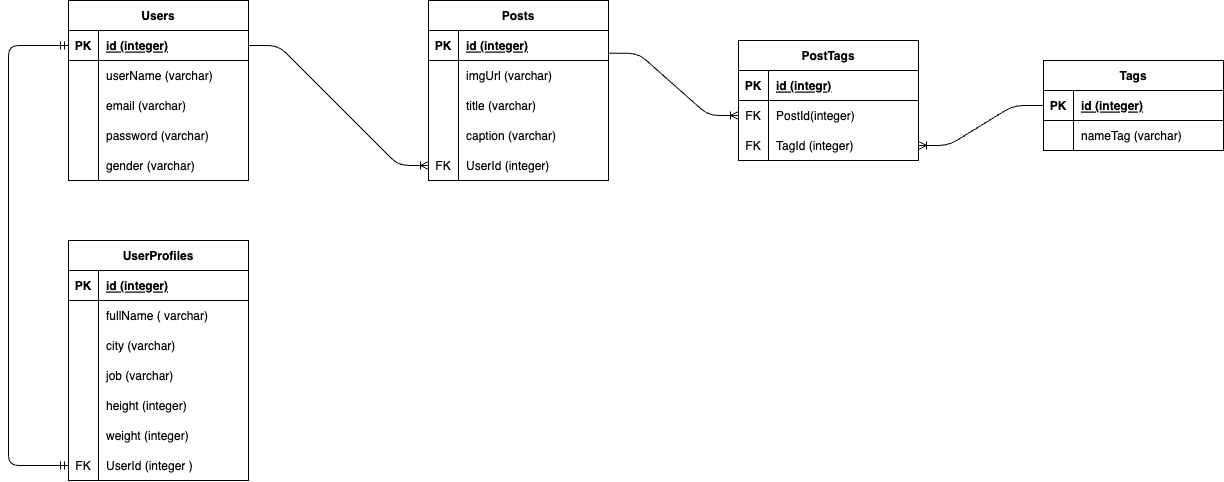

The diagram above was exported from draw.io. Its source (the exported page's mxGraphModel, read from the mxfile embedded in the PNG):
<mxGraphModel dx="940" dy="618" grid="1" gridSize="10" guides="1" tooltips="1" connect="1" arrows="1" fold="1" page="1" pageScale="1" pageWidth="850" pageHeight="1100" math="0" shadow="0">
  <root>
    <mxCell id="0" />
    <mxCell id="1" parent="0" />
    <mxCell id="111" value="Users" style="shape=table;startSize=30;container=1;collapsible=1;childLayout=tableLayout;fixedRows=1;rowLines=0;fontStyle=1;align=center;resizeLast=1;" vertex="1" parent="1">
      <mxGeometry x="300" y="850" width="180" height="180" as="geometry" />
    </mxCell>
    <mxCell id="112" value="" style="shape=tableRow;horizontal=0;startSize=0;swimlaneHead=0;swimlaneBody=0;fillColor=none;collapsible=0;dropTarget=0;points=[[0,0.5],[1,0.5]];portConstraint=eastwest;top=0;left=0;right=0;bottom=1;" vertex="1" parent="111">
      <mxGeometry y="30" width="180" height="30" as="geometry" />
    </mxCell>
    <mxCell id="113" value="PK" style="shape=partialRectangle;connectable=0;fillColor=none;top=0;left=0;bottom=0;right=0;fontStyle=1;overflow=hidden;" vertex="1" parent="112">
      <mxGeometry width="30" height="30" as="geometry">
        <mxRectangle width="30" height="30" as="alternateBounds" />
      </mxGeometry>
    </mxCell>
    <mxCell id="114" value="id (integer)" style="shape=partialRectangle;connectable=0;fillColor=none;top=0;left=0;bottom=0;right=0;align=left;spacingLeft=6;fontStyle=5;overflow=hidden;" vertex="1" parent="112">
      <mxGeometry x="30" width="150" height="30" as="geometry">
        <mxRectangle width="150" height="30" as="alternateBounds" />
      </mxGeometry>
    </mxCell>
    <mxCell id="115" value="" style="shape=tableRow;horizontal=0;startSize=0;swimlaneHead=0;swimlaneBody=0;fillColor=none;collapsible=0;dropTarget=0;points=[[0,0.5],[1,0.5]];portConstraint=eastwest;top=0;left=0;right=0;bottom=0;" vertex="1" parent="111">
      <mxGeometry y="60" width="180" height="30" as="geometry" />
    </mxCell>
    <mxCell id="116" value="" style="shape=partialRectangle;connectable=0;fillColor=none;top=0;left=0;bottom=0;right=0;editable=1;overflow=hidden;" vertex="1" parent="115">
      <mxGeometry width="30" height="30" as="geometry">
        <mxRectangle width="30" height="30" as="alternateBounds" />
      </mxGeometry>
    </mxCell>
    <mxCell id="117" value="userName (varchar)" style="shape=partialRectangle;connectable=0;fillColor=none;top=0;left=0;bottom=0;right=0;align=left;spacingLeft=6;overflow=hidden;" vertex="1" parent="115">
      <mxGeometry x="30" width="150" height="30" as="geometry">
        <mxRectangle width="150" height="30" as="alternateBounds" />
      </mxGeometry>
    </mxCell>
    <mxCell id="118" value="" style="shape=tableRow;horizontal=0;startSize=0;swimlaneHead=0;swimlaneBody=0;fillColor=none;collapsible=0;dropTarget=0;points=[[0,0.5],[1,0.5]];portConstraint=eastwest;top=0;left=0;right=0;bottom=0;" vertex="1" parent="111">
      <mxGeometry y="90" width="180" height="30" as="geometry" />
    </mxCell>
    <mxCell id="119" value="" style="shape=partialRectangle;connectable=0;fillColor=none;top=0;left=0;bottom=0;right=0;editable=1;overflow=hidden;" vertex="1" parent="118">
      <mxGeometry width="30" height="30" as="geometry">
        <mxRectangle width="30" height="30" as="alternateBounds" />
      </mxGeometry>
    </mxCell>
    <mxCell id="120" value="email (varchar)" style="shape=partialRectangle;connectable=0;fillColor=none;top=0;left=0;bottom=0;right=0;align=left;spacingLeft=6;overflow=hidden;" vertex="1" parent="118">
      <mxGeometry x="30" width="150" height="30" as="geometry">
        <mxRectangle width="150" height="30" as="alternateBounds" />
      </mxGeometry>
    </mxCell>
    <mxCell id="121" value="" style="shape=tableRow;horizontal=0;startSize=0;swimlaneHead=0;swimlaneBody=0;fillColor=none;collapsible=0;dropTarget=0;points=[[0,0.5],[1,0.5]];portConstraint=eastwest;top=0;left=0;right=0;bottom=0;" vertex="1" parent="111">
      <mxGeometry y="120" width="180" height="30" as="geometry" />
    </mxCell>
    <mxCell id="122" value="" style="shape=partialRectangle;connectable=0;fillColor=none;top=0;left=0;bottom=0;right=0;editable=1;overflow=hidden;" vertex="1" parent="121">
      <mxGeometry width="30" height="30" as="geometry">
        <mxRectangle width="30" height="30" as="alternateBounds" />
      </mxGeometry>
    </mxCell>
    <mxCell id="123" value="password (varchar)" style="shape=partialRectangle;connectable=0;fillColor=none;top=0;left=0;bottom=0;right=0;align=left;spacingLeft=6;overflow=hidden;" vertex="1" parent="121">
      <mxGeometry x="30" width="150" height="30" as="geometry">
        <mxRectangle width="150" height="30" as="alternateBounds" />
      </mxGeometry>
    </mxCell>
    <mxCell id="124" value="" style="shape=tableRow;horizontal=0;startSize=0;swimlaneHead=0;swimlaneBody=0;fillColor=none;collapsible=0;dropTarget=0;points=[[0,0.5],[1,0.5]];portConstraint=eastwest;top=0;left=0;right=0;bottom=0;" vertex="1" parent="111">
      <mxGeometry y="150" width="180" height="30" as="geometry" />
    </mxCell>
    <mxCell id="125" value="" style="shape=partialRectangle;connectable=0;fillColor=none;top=0;left=0;bottom=0;right=0;editable=1;overflow=hidden;" vertex="1" parent="124">
      <mxGeometry width="30" height="30" as="geometry">
        <mxRectangle width="30" height="30" as="alternateBounds" />
      </mxGeometry>
    </mxCell>
    <mxCell id="126" value="gender (varchar)" style="shape=partialRectangle;connectable=0;fillColor=none;top=0;left=0;bottom=0;right=0;align=left;spacingLeft=6;overflow=hidden;" vertex="1" parent="124">
      <mxGeometry x="30" width="150" height="30" as="geometry">
        <mxRectangle width="150" height="30" as="alternateBounds" />
      </mxGeometry>
    </mxCell>
    <mxCell id="127" value="Posts" style="shape=table;startSize=30;container=1;collapsible=1;childLayout=tableLayout;fixedRows=1;rowLines=0;fontStyle=1;align=center;resizeLast=1;" vertex="1" parent="1">
      <mxGeometry x="660" y="850" width="180" height="180" as="geometry" />
    </mxCell>
    <mxCell id="128" value="" style="shape=tableRow;horizontal=0;startSize=0;swimlaneHead=0;swimlaneBody=0;fillColor=none;collapsible=0;dropTarget=0;points=[[0,0.5],[1,0.5]];portConstraint=eastwest;top=0;left=0;right=0;bottom=1;" vertex="1" parent="127">
      <mxGeometry y="30" width="180" height="30" as="geometry" />
    </mxCell>
    <mxCell id="129" value="PK" style="shape=partialRectangle;connectable=0;fillColor=none;top=0;left=0;bottom=0;right=0;fontStyle=1;overflow=hidden;" vertex="1" parent="128">
      <mxGeometry width="30" height="30" as="geometry">
        <mxRectangle width="30" height="30" as="alternateBounds" />
      </mxGeometry>
    </mxCell>
    <mxCell id="130" value="id (integer)" style="shape=partialRectangle;connectable=0;fillColor=none;top=0;left=0;bottom=0;right=0;align=left;spacingLeft=6;fontStyle=5;overflow=hidden;" vertex="1" parent="128">
      <mxGeometry x="30" width="150" height="30" as="geometry">
        <mxRectangle width="150" height="30" as="alternateBounds" />
      </mxGeometry>
    </mxCell>
    <mxCell id="131" value="" style="shape=tableRow;horizontal=0;startSize=0;swimlaneHead=0;swimlaneBody=0;fillColor=none;collapsible=0;dropTarget=0;points=[[0,0.5],[1,0.5]];portConstraint=eastwest;top=0;left=0;right=0;bottom=0;" vertex="1" parent="127">
      <mxGeometry y="60" width="180" height="30" as="geometry" />
    </mxCell>
    <mxCell id="132" value="" style="shape=partialRectangle;connectable=0;fillColor=none;top=0;left=0;bottom=0;right=0;editable=1;overflow=hidden;" vertex="1" parent="131">
      <mxGeometry width="30" height="30" as="geometry">
        <mxRectangle width="30" height="30" as="alternateBounds" />
      </mxGeometry>
    </mxCell>
    <mxCell id="133" value="imgUrl (varchar)" style="shape=partialRectangle;connectable=0;fillColor=none;top=0;left=0;bottom=0;right=0;align=left;spacingLeft=6;overflow=hidden;" vertex="1" parent="131">
      <mxGeometry x="30" width="150" height="30" as="geometry">
        <mxRectangle width="150" height="30" as="alternateBounds" />
      </mxGeometry>
    </mxCell>
    <mxCell id="134" value="" style="shape=tableRow;horizontal=0;startSize=0;swimlaneHead=0;swimlaneBody=0;fillColor=none;collapsible=0;dropTarget=0;points=[[0,0.5],[1,0.5]];portConstraint=eastwest;top=0;left=0;right=0;bottom=0;" vertex="1" parent="127">
      <mxGeometry y="90" width="180" height="30" as="geometry" />
    </mxCell>
    <mxCell id="135" value="" style="shape=partialRectangle;connectable=0;fillColor=none;top=0;left=0;bottom=0;right=0;editable=1;overflow=hidden;" vertex="1" parent="134">
      <mxGeometry width="30" height="30" as="geometry">
        <mxRectangle width="30" height="30" as="alternateBounds" />
      </mxGeometry>
    </mxCell>
    <mxCell id="136" value="title (varchar)" style="shape=partialRectangle;connectable=0;fillColor=none;top=0;left=0;bottom=0;right=0;align=left;spacingLeft=6;overflow=hidden;" vertex="1" parent="134">
      <mxGeometry x="30" width="150" height="30" as="geometry">
        <mxRectangle width="150" height="30" as="alternateBounds" />
      </mxGeometry>
    </mxCell>
    <mxCell id="137" value="" style="shape=tableRow;horizontal=0;startSize=0;swimlaneHead=0;swimlaneBody=0;fillColor=none;collapsible=0;dropTarget=0;points=[[0,0.5],[1,0.5]];portConstraint=eastwest;top=0;left=0;right=0;bottom=0;" vertex="1" parent="127">
      <mxGeometry y="120" width="180" height="30" as="geometry" />
    </mxCell>
    <mxCell id="138" value="" style="shape=partialRectangle;connectable=0;fillColor=none;top=0;left=0;bottom=0;right=0;editable=1;overflow=hidden;" vertex="1" parent="137">
      <mxGeometry width="30" height="30" as="geometry">
        <mxRectangle width="30" height="30" as="alternateBounds" />
      </mxGeometry>
    </mxCell>
    <mxCell id="139" value="caption (varchar)" style="shape=partialRectangle;connectable=0;fillColor=none;top=0;left=0;bottom=0;right=0;align=left;spacingLeft=6;overflow=hidden;" vertex="1" parent="137">
      <mxGeometry x="30" width="150" height="30" as="geometry">
        <mxRectangle width="150" height="30" as="alternateBounds" />
      </mxGeometry>
    </mxCell>
    <mxCell id="140" value="" style="shape=tableRow;horizontal=0;startSize=0;swimlaneHead=0;swimlaneBody=0;fillColor=none;collapsible=0;dropTarget=0;points=[[0,0.5],[1,0.5]];portConstraint=eastwest;top=0;left=0;right=0;bottom=0;" vertex="1" parent="127">
      <mxGeometry y="150" width="180" height="30" as="geometry" />
    </mxCell>
    <mxCell id="141" value="FK" style="shape=partialRectangle;connectable=0;fillColor=none;top=0;left=0;bottom=0;right=0;editable=1;overflow=hidden;" vertex="1" parent="140">
      <mxGeometry width="30" height="30" as="geometry">
        <mxRectangle width="30" height="30" as="alternateBounds" />
      </mxGeometry>
    </mxCell>
    <mxCell id="142" value="UserId (integer)" style="shape=partialRectangle;connectable=0;fillColor=none;top=0;left=0;bottom=0;right=0;align=left;spacingLeft=6;overflow=hidden;" vertex="1" parent="140">
      <mxGeometry x="30" width="150" height="30" as="geometry">
        <mxRectangle width="150" height="30" as="alternateBounds" />
      </mxGeometry>
    </mxCell>
    <mxCell id="159" value="UserProfiles" style="shape=table;startSize=30;container=1;collapsible=1;childLayout=tableLayout;fixedRows=1;rowLines=0;fontStyle=1;align=center;resizeLast=1;" vertex="1" parent="1">
      <mxGeometry x="300" y="1090" width="180" height="240" as="geometry" />
    </mxCell>
    <mxCell id="160" value="" style="shape=tableRow;horizontal=0;startSize=0;swimlaneHead=0;swimlaneBody=0;fillColor=none;collapsible=0;dropTarget=0;points=[[0,0.5],[1,0.5]];portConstraint=eastwest;top=0;left=0;right=0;bottom=1;" vertex="1" parent="159">
      <mxGeometry y="30" width="180" height="30" as="geometry" />
    </mxCell>
    <mxCell id="161" value="PK" style="shape=partialRectangle;connectable=0;fillColor=none;top=0;left=0;bottom=0;right=0;fontStyle=1;overflow=hidden;" vertex="1" parent="160">
      <mxGeometry width="30" height="30" as="geometry">
        <mxRectangle width="30" height="30" as="alternateBounds" />
      </mxGeometry>
    </mxCell>
    <mxCell id="162" value="id (integer)" style="shape=partialRectangle;connectable=0;fillColor=none;top=0;left=0;bottom=0;right=0;align=left;spacingLeft=6;fontStyle=5;overflow=hidden;" vertex="1" parent="160">
      <mxGeometry x="30" width="150" height="30" as="geometry">
        <mxRectangle width="150" height="30" as="alternateBounds" />
      </mxGeometry>
    </mxCell>
    <mxCell id="163" value="" style="shape=tableRow;horizontal=0;startSize=0;swimlaneHead=0;swimlaneBody=0;fillColor=none;collapsible=0;dropTarget=0;points=[[0,0.5],[1,0.5]];portConstraint=eastwest;top=0;left=0;right=0;bottom=0;" vertex="1" parent="159">
      <mxGeometry y="60" width="180" height="30" as="geometry" />
    </mxCell>
    <mxCell id="164" value="" style="shape=partialRectangle;connectable=0;fillColor=none;top=0;left=0;bottom=0;right=0;editable=1;overflow=hidden;" vertex="1" parent="163">
      <mxGeometry width="30" height="30" as="geometry">
        <mxRectangle width="30" height="30" as="alternateBounds" />
      </mxGeometry>
    </mxCell>
    <mxCell id="165" value="fullName ( varchar)" style="shape=partialRectangle;connectable=0;fillColor=none;top=0;left=0;bottom=0;right=0;align=left;spacingLeft=6;overflow=hidden;" vertex="1" parent="163">
      <mxGeometry x="30" width="150" height="30" as="geometry">
        <mxRectangle width="150" height="30" as="alternateBounds" />
      </mxGeometry>
    </mxCell>
    <mxCell id="166" value="" style="shape=tableRow;horizontal=0;startSize=0;swimlaneHead=0;swimlaneBody=0;fillColor=none;collapsible=0;dropTarget=0;points=[[0,0.5],[1,0.5]];portConstraint=eastwest;top=0;left=0;right=0;bottom=0;" vertex="1" parent="159">
      <mxGeometry y="90" width="180" height="30" as="geometry" />
    </mxCell>
    <mxCell id="167" value="" style="shape=partialRectangle;connectable=0;fillColor=none;top=0;left=0;bottom=0;right=0;editable=1;overflow=hidden;" vertex="1" parent="166">
      <mxGeometry width="30" height="30" as="geometry">
        <mxRectangle width="30" height="30" as="alternateBounds" />
      </mxGeometry>
    </mxCell>
    <mxCell id="168" value="city (varchar)" style="shape=partialRectangle;connectable=0;fillColor=none;top=0;left=0;bottom=0;right=0;align=left;spacingLeft=6;overflow=hidden;" vertex="1" parent="166">
      <mxGeometry x="30" width="150" height="30" as="geometry">
        <mxRectangle width="150" height="30" as="alternateBounds" />
      </mxGeometry>
    </mxCell>
    <mxCell id="169" value="" style="shape=tableRow;horizontal=0;startSize=0;swimlaneHead=0;swimlaneBody=0;fillColor=none;collapsible=0;dropTarget=0;points=[[0,0.5],[1,0.5]];portConstraint=eastwest;top=0;left=0;right=0;bottom=0;" vertex="1" parent="159">
      <mxGeometry y="120" width="180" height="30" as="geometry" />
    </mxCell>
    <mxCell id="170" value="" style="shape=partialRectangle;connectable=0;fillColor=none;top=0;left=0;bottom=0;right=0;editable=1;overflow=hidden;" vertex="1" parent="169">
      <mxGeometry width="30" height="30" as="geometry">
        <mxRectangle width="30" height="30" as="alternateBounds" />
      </mxGeometry>
    </mxCell>
    <mxCell id="171" value="job (varchar)" style="shape=partialRectangle;connectable=0;fillColor=none;top=0;left=0;bottom=0;right=0;align=left;spacingLeft=6;overflow=hidden;" vertex="1" parent="169">
      <mxGeometry x="30" width="150" height="30" as="geometry">
        <mxRectangle width="150" height="30" as="alternateBounds" />
      </mxGeometry>
    </mxCell>
    <mxCell id="172" value="" style="shape=tableRow;horizontal=0;startSize=0;swimlaneHead=0;swimlaneBody=0;fillColor=none;collapsible=0;dropTarget=0;points=[[0,0.5],[1,0.5]];portConstraint=eastwest;top=0;left=0;right=0;bottom=0;" vertex="1" parent="159">
      <mxGeometry y="150" width="180" height="30" as="geometry" />
    </mxCell>
    <mxCell id="173" value="" style="shape=partialRectangle;connectable=0;fillColor=none;top=0;left=0;bottom=0;right=0;editable=1;overflow=hidden;" vertex="1" parent="172">
      <mxGeometry width="30" height="30" as="geometry">
        <mxRectangle width="30" height="30" as="alternateBounds" />
      </mxGeometry>
    </mxCell>
    <mxCell id="174" value="height (integer)" style="shape=partialRectangle;connectable=0;fillColor=none;top=0;left=0;bottom=0;right=0;align=left;spacingLeft=6;overflow=hidden;" vertex="1" parent="172">
      <mxGeometry x="30" width="150" height="30" as="geometry">
        <mxRectangle width="150" height="30" as="alternateBounds" />
      </mxGeometry>
    </mxCell>
    <mxCell id="175" value="" style="shape=tableRow;horizontal=0;startSize=0;swimlaneHead=0;swimlaneBody=0;fillColor=none;collapsible=0;dropTarget=0;points=[[0,0.5],[1,0.5]];portConstraint=eastwest;top=0;left=0;right=0;bottom=0;" vertex="1" parent="159">
      <mxGeometry y="180" width="180" height="30" as="geometry" />
    </mxCell>
    <mxCell id="176" value="" style="shape=partialRectangle;connectable=0;fillColor=none;top=0;left=0;bottom=0;right=0;editable=1;overflow=hidden;" vertex="1" parent="175">
      <mxGeometry width="30" height="30" as="geometry">
        <mxRectangle width="30" height="30" as="alternateBounds" />
      </mxGeometry>
    </mxCell>
    <mxCell id="177" value="weight (integer)" style="shape=partialRectangle;connectable=0;fillColor=none;top=0;left=0;bottom=0;right=0;align=left;spacingLeft=6;overflow=hidden;" vertex="1" parent="175">
      <mxGeometry x="30" width="150" height="30" as="geometry">
        <mxRectangle width="150" height="30" as="alternateBounds" />
      </mxGeometry>
    </mxCell>
    <mxCell id="178" value="" style="shape=tableRow;horizontal=0;startSize=0;swimlaneHead=0;swimlaneBody=0;fillColor=none;collapsible=0;dropTarget=0;points=[[0,0.5],[1,0.5]];portConstraint=eastwest;top=0;left=0;right=0;bottom=0;" vertex="1" parent="159">
      <mxGeometry y="210" width="180" height="30" as="geometry" />
    </mxCell>
    <mxCell id="179" value="FK" style="shape=partialRectangle;connectable=0;fillColor=none;top=0;left=0;bottom=0;right=0;editable=1;overflow=hidden;" vertex="1" parent="178">
      <mxGeometry width="30" height="30" as="geometry">
        <mxRectangle width="30" height="30" as="alternateBounds" />
      </mxGeometry>
    </mxCell>
    <mxCell id="180" value="UserId (integer )" style="shape=partialRectangle;connectable=0;fillColor=none;top=0;left=0;bottom=0;right=0;align=left;spacingLeft=6;overflow=hidden;" vertex="1" parent="178">
      <mxGeometry x="30" width="150" height="30" as="geometry">
        <mxRectangle width="150" height="30" as="alternateBounds" />
      </mxGeometry>
    </mxCell>
    <mxCell id="184" value="Tags" style="shape=table;startSize=30;container=1;collapsible=1;childLayout=tableLayout;fixedRows=1;rowLines=0;fontStyle=1;align=center;resizeLast=1;" vertex="1" parent="1">
      <mxGeometry x="1275" y="910" width="180" height="90" as="geometry" />
    </mxCell>
    <mxCell id="185" value="" style="shape=tableRow;horizontal=0;startSize=0;swimlaneHead=0;swimlaneBody=0;fillColor=none;collapsible=0;dropTarget=0;points=[[0,0.5],[1,0.5]];portConstraint=eastwest;top=0;left=0;right=0;bottom=1;" vertex="1" parent="184">
      <mxGeometry y="30" width="180" height="30" as="geometry" />
    </mxCell>
    <mxCell id="186" value="PK" style="shape=partialRectangle;connectable=0;fillColor=none;top=0;left=0;bottom=0;right=0;fontStyle=1;overflow=hidden;" vertex="1" parent="185">
      <mxGeometry width="30" height="30" as="geometry">
        <mxRectangle width="30" height="30" as="alternateBounds" />
      </mxGeometry>
    </mxCell>
    <mxCell id="187" value="id (integer)" style="shape=partialRectangle;connectable=0;fillColor=none;top=0;left=0;bottom=0;right=0;align=left;spacingLeft=6;fontStyle=5;overflow=hidden;" vertex="1" parent="185">
      <mxGeometry x="30" width="150" height="30" as="geometry">
        <mxRectangle width="150" height="30" as="alternateBounds" />
      </mxGeometry>
    </mxCell>
    <mxCell id="188" value="" style="shape=tableRow;horizontal=0;startSize=0;swimlaneHead=0;swimlaneBody=0;fillColor=none;collapsible=0;dropTarget=0;points=[[0,0.5],[1,0.5]];portConstraint=eastwest;top=0;left=0;right=0;bottom=0;" vertex="1" parent="184">
      <mxGeometry y="60" width="180" height="30" as="geometry" />
    </mxCell>
    <mxCell id="189" value="" style="shape=partialRectangle;connectable=0;fillColor=none;top=0;left=0;bottom=0;right=0;editable=1;overflow=hidden;" vertex="1" parent="188">
      <mxGeometry width="30" height="30" as="geometry">
        <mxRectangle width="30" height="30" as="alternateBounds" />
      </mxGeometry>
    </mxCell>
    <mxCell id="190" value="nameTag (varchar)" style="shape=partialRectangle;connectable=0;fillColor=none;top=0;left=0;bottom=0;right=0;align=left;spacingLeft=6;overflow=hidden;" vertex="1" parent="188">
      <mxGeometry x="30" width="150" height="30" as="geometry">
        <mxRectangle width="150" height="30" as="alternateBounds" />
      </mxGeometry>
    </mxCell>
    <mxCell id="200" value="" style="edgeStyle=elbowEdgeStyle;fontSize=12;html=1;endArrow=ERmandOne;startArrow=ERmandOne;exitX=0;exitY=0.5;exitDx=0;exitDy=0;entryX=0;entryY=0.5;entryDx=0;entryDy=0;" edge="1" parent="1" source="112" target="178">
      <mxGeometry width="100" height="100" relative="1" as="geometry">
        <mxPoint x="580" y="1120" as="sourcePoint" />
        <mxPoint x="680" y="1020" as="targetPoint" />
        <Array as="points">
          <mxPoint x="240" y="1100" />
        </Array>
      </mxGeometry>
    </mxCell>
    <mxCell id="201" value="" style="edgeStyle=entityRelationEdgeStyle;fontSize=12;html=1;endArrow=ERoneToMany;exitX=1;exitY=0.5;exitDx=0;exitDy=0;entryX=0;entryY=0.5;entryDx=0;entryDy=0;" edge="1" parent="1" source="112" target="140">
      <mxGeometry width="100" height="100" relative="1" as="geometry">
        <mxPoint x="580" y="1120" as="sourcePoint" />
        <mxPoint x="680" y="1020" as="targetPoint" />
      </mxGeometry>
    </mxCell>
    <mxCell id="202" value="PostTags" style="shape=table;startSize=30;container=1;collapsible=1;childLayout=tableLayout;fixedRows=1;rowLines=0;fontStyle=1;align=center;resizeLast=1;" vertex="1" parent="1">
      <mxGeometry x="970" y="890" width="180" height="120" as="geometry" />
    </mxCell>
    <mxCell id="203" value="" style="shape=tableRow;horizontal=0;startSize=0;swimlaneHead=0;swimlaneBody=0;fillColor=none;collapsible=0;dropTarget=0;points=[[0,0.5],[1,0.5]];portConstraint=eastwest;top=0;left=0;right=0;bottom=1;" vertex="1" parent="202">
      <mxGeometry y="30" width="180" height="30" as="geometry" />
    </mxCell>
    <mxCell id="204" value="PK" style="shape=partialRectangle;connectable=0;fillColor=none;top=0;left=0;bottom=0;right=0;fontStyle=1;overflow=hidden;" vertex="1" parent="203">
      <mxGeometry width="30" height="30" as="geometry">
        <mxRectangle width="30" height="30" as="alternateBounds" />
      </mxGeometry>
    </mxCell>
    <mxCell id="205" value="id (integr)" style="shape=partialRectangle;connectable=0;fillColor=none;top=0;left=0;bottom=0;right=0;align=left;spacingLeft=6;fontStyle=5;overflow=hidden;" vertex="1" parent="203">
      <mxGeometry x="30" width="150" height="30" as="geometry">
        <mxRectangle width="150" height="30" as="alternateBounds" />
      </mxGeometry>
    </mxCell>
    <mxCell id="206" value="" style="shape=tableRow;horizontal=0;startSize=0;swimlaneHead=0;swimlaneBody=0;fillColor=none;collapsible=0;dropTarget=0;points=[[0,0.5],[1,0.5]];portConstraint=eastwest;top=0;left=0;right=0;bottom=0;" vertex="1" parent="202">
      <mxGeometry y="60" width="180" height="30" as="geometry" />
    </mxCell>
    <mxCell id="207" value="FK" style="shape=partialRectangle;connectable=0;fillColor=none;top=0;left=0;bottom=0;right=0;editable=1;overflow=hidden;" vertex="1" parent="206">
      <mxGeometry width="30" height="30" as="geometry">
        <mxRectangle width="30" height="30" as="alternateBounds" />
      </mxGeometry>
    </mxCell>
    <mxCell id="208" value="PostId(integer)" style="shape=partialRectangle;connectable=0;fillColor=none;top=0;left=0;bottom=0;right=0;align=left;spacingLeft=6;overflow=hidden;" vertex="1" parent="206">
      <mxGeometry x="30" width="150" height="30" as="geometry">
        <mxRectangle width="150" height="30" as="alternateBounds" />
      </mxGeometry>
    </mxCell>
    <mxCell id="209" value="" style="shape=tableRow;horizontal=0;startSize=0;swimlaneHead=0;swimlaneBody=0;fillColor=none;collapsible=0;dropTarget=0;points=[[0,0.5],[1,0.5]];portConstraint=eastwest;top=0;left=0;right=0;bottom=0;" vertex="1" parent="202">
      <mxGeometry y="90" width="180" height="30" as="geometry" />
    </mxCell>
    <mxCell id="210" value="FK" style="shape=partialRectangle;connectable=0;fillColor=none;top=0;left=0;bottom=0;right=0;editable=1;overflow=hidden;" vertex="1" parent="209">
      <mxGeometry width="30" height="30" as="geometry">
        <mxRectangle width="30" height="30" as="alternateBounds" />
      </mxGeometry>
    </mxCell>
    <mxCell id="211" value="TagId (integer)" style="shape=partialRectangle;connectable=0;fillColor=none;top=0;left=0;bottom=0;right=0;align=left;spacingLeft=6;overflow=hidden;" vertex="1" parent="209">
      <mxGeometry x="30" width="150" height="30" as="geometry">
        <mxRectangle width="150" height="30" as="alternateBounds" />
      </mxGeometry>
    </mxCell>
    <mxCell id="215" value="" style="edgeStyle=entityRelationEdgeStyle;fontSize=12;html=1;endArrow=ERoneToMany;exitX=0.999;exitY=0.761;exitDx=0;exitDy=0;exitPerimeter=0;entryX=0;entryY=0.5;entryDx=0;entryDy=0;" edge="1" parent="1" source="128" target="206">
      <mxGeometry width="100" height="100" relative="1" as="geometry">
        <mxPoint x="1120" y="1120" as="sourcePoint" />
        <mxPoint x="1220" y="1020" as="targetPoint" />
      </mxGeometry>
    </mxCell>
    <mxCell id="216" value="" style="edgeStyle=entityRelationEdgeStyle;fontSize=12;html=1;endArrow=ERoneToMany;exitX=0;exitY=0.5;exitDx=0;exitDy=0;entryX=1;entryY=0.5;entryDx=0;entryDy=0;" edge="1" parent="1" source="185" target="209">
      <mxGeometry width="100" height="100" relative="1" as="geometry">
        <mxPoint x="1120" y="1120" as="sourcePoint" />
        <mxPoint x="1220" y="1020" as="targetPoint" />
      </mxGeometry>
    </mxCell>
  </root>
</mxGraphModel>